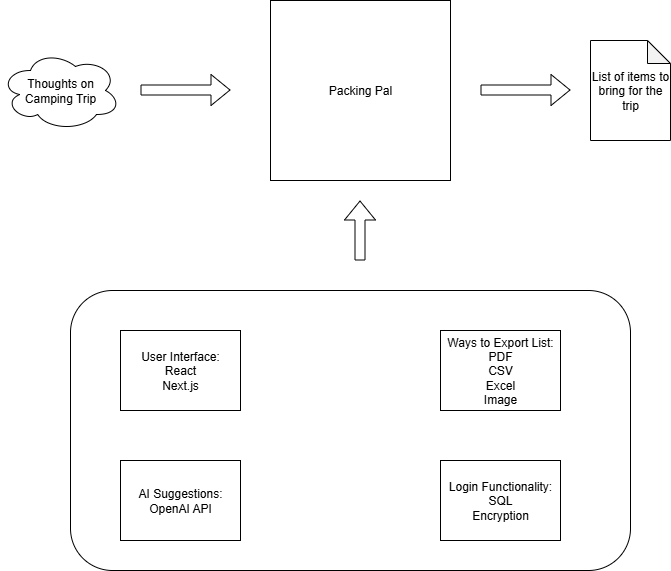

The diagram above was exported from draw.io. Its source (the exported page's mxGraphModel, read from the mxfile embedded in the PNG):
<mxGraphModel dx="1426" dy="849" grid="1" gridSize="10" guides="1" tooltips="1" connect="1" arrows="1" fold="1" page="1" pageScale="1" pageWidth="850" pageHeight="1100" math="0" shadow="0">
  <root>
    <mxCell id="0" />
    <mxCell id="1" parent="0" />
    <mxCell id="HEqFmrbNHKnQhXZNeD_B-1" value="Thoughts on Camping Trip" style="ellipse;shape=cloud;whiteSpace=wrap;html=1;" vertex="1" parent="1">
      <mxGeometry x="70" y="230" width="120" height="80" as="geometry" />
    </mxCell>
    <mxCell id="HEqFmrbNHKnQhXZNeD_B-2" value="" style="shape=flexArrow;endArrow=classic;html=1;rounded=0;" edge="1" parent="1">
      <mxGeometry width="50" height="50" relative="1" as="geometry">
        <mxPoint x="210" y="269.5" as="sourcePoint" />
        <mxPoint x="300" y="269.5" as="targetPoint" />
      </mxGeometry>
    </mxCell>
    <mxCell id="HEqFmrbNHKnQhXZNeD_B-6" value="" style="shape=flexArrow;endArrow=classic;html=1;rounded=0;" edge="1" parent="1">
      <mxGeometry width="50" height="50" relative="1" as="geometry">
        <mxPoint x="550" y="269.5" as="sourcePoint" />
        <mxPoint x="640" y="269.5" as="targetPoint" />
      </mxGeometry>
    </mxCell>
    <mxCell id="HEqFmrbNHKnQhXZNeD_B-7" value="Packing Pal" style="whiteSpace=wrap;html=1;aspect=fixed;" vertex="1" parent="1">
      <mxGeometry x="340" y="180" width="180" height="180" as="geometry" />
    </mxCell>
    <mxCell id="HEqFmrbNHKnQhXZNeD_B-8" value="List of items to bring for the trip" style="shape=note;whiteSpace=wrap;html=1;backgroundOutline=1;darkOpacity=0.05;size=23;" vertex="1" parent="1">
      <mxGeometry x="660" y="220" width="80" height="100" as="geometry" />
    </mxCell>
    <mxCell id="HEqFmrbNHKnQhXZNeD_B-10" value="" style="shape=flexArrow;endArrow=classic;html=1;rounded=0;" edge="1" parent="1">
      <mxGeometry width="50" height="50" relative="1" as="geometry">
        <mxPoint x="429.5" y="440" as="sourcePoint" />
        <mxPoint x="429.5" y="380" as="targetPoint" />
      </mxGeometry>
    </mxCell>
    <mxCell id="HEqFmrbNHKnQhXZNeD_B-11" value="" style="rounded=1;whiteSpace=wrap;html=1;" vertex="1" parent="1">
      <mxGeometry x="140" y="470" width="560" height="280" as="geometry" />
    </mxCell>
    <mxCell id="HEqFmrbNHKnQhXZNeD_B-13" value="User Interface:&lt;div&gt;React&lt;br&gt;Next.js&lt;/div&gt;" style="rounded=0;whiteSpace=wrap;html=1;align=center;" vertex="1" parent="1">
      <mxGeometry x="190" y="510" width="120" height="80" as="geometry" />
    </mxCell>
    <mxCell id="HEqFmrbNHKnQhXZNeD_B-15" value="Ways to Export List:&lt;br&gt;PDF&lt;br&gt;CSV&lt;br&gt;Excel&lt;br&gt;Image" style="rounded=0;whiteSpace=wrap;html=1;" vertex="1" parent="1">
      <mxGeometry x="510" y="510" width="120" height="80" as="geometry" />
    </mxCell>
    <mxCell id="HEqFmrbNHKnQhXZNeD_B-16" value="AI Suggestions:&lt;br&gt;OpenAI API" style="rounded=0;whiteSpace=wrap;html=1;" vertex="1" parent="1">
      <mxGeometry x="190" y="640" width="120" height="80" as="geometry" />
    </mxCell>
    <mxCell id="HEqFmrbNHKnQhXZNeD_B-17" value="Login Functionality:&lt;br&gt;SQL&lt;div&gt;Encryption&lt;/div&gt;" style="rounded=0;whiteSpace=wrap;html=1;" vertex="1" parent="1">
      <mxGeometry x="510" y="640" width="120" height="80" as="geometry" />
    </mxCell>
  </root>
</mxGraphModel>